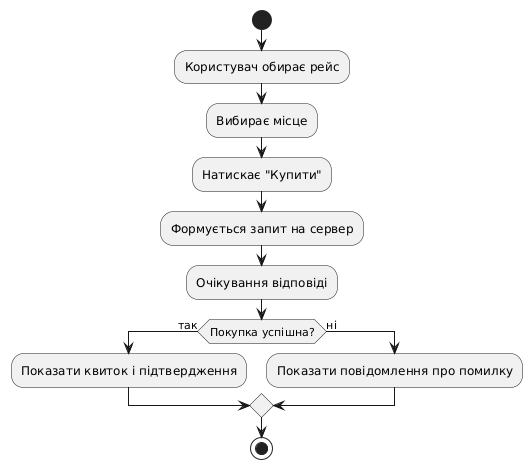

The diagram above was rendered by PlantUML. Its source (embedded in the PNG):
@startuml
start
:Користувач обирає рейс;
:Вибирає місце;
:Натискає "Купити";
:Формується запит на сервер;
:Очікування відповіді;
if (Покупка успішна?) then (так)
  :Показати квиток і підтвердження;
else (ні)
  :Показати повідомлення про помилку;
endif
stop
@enduml